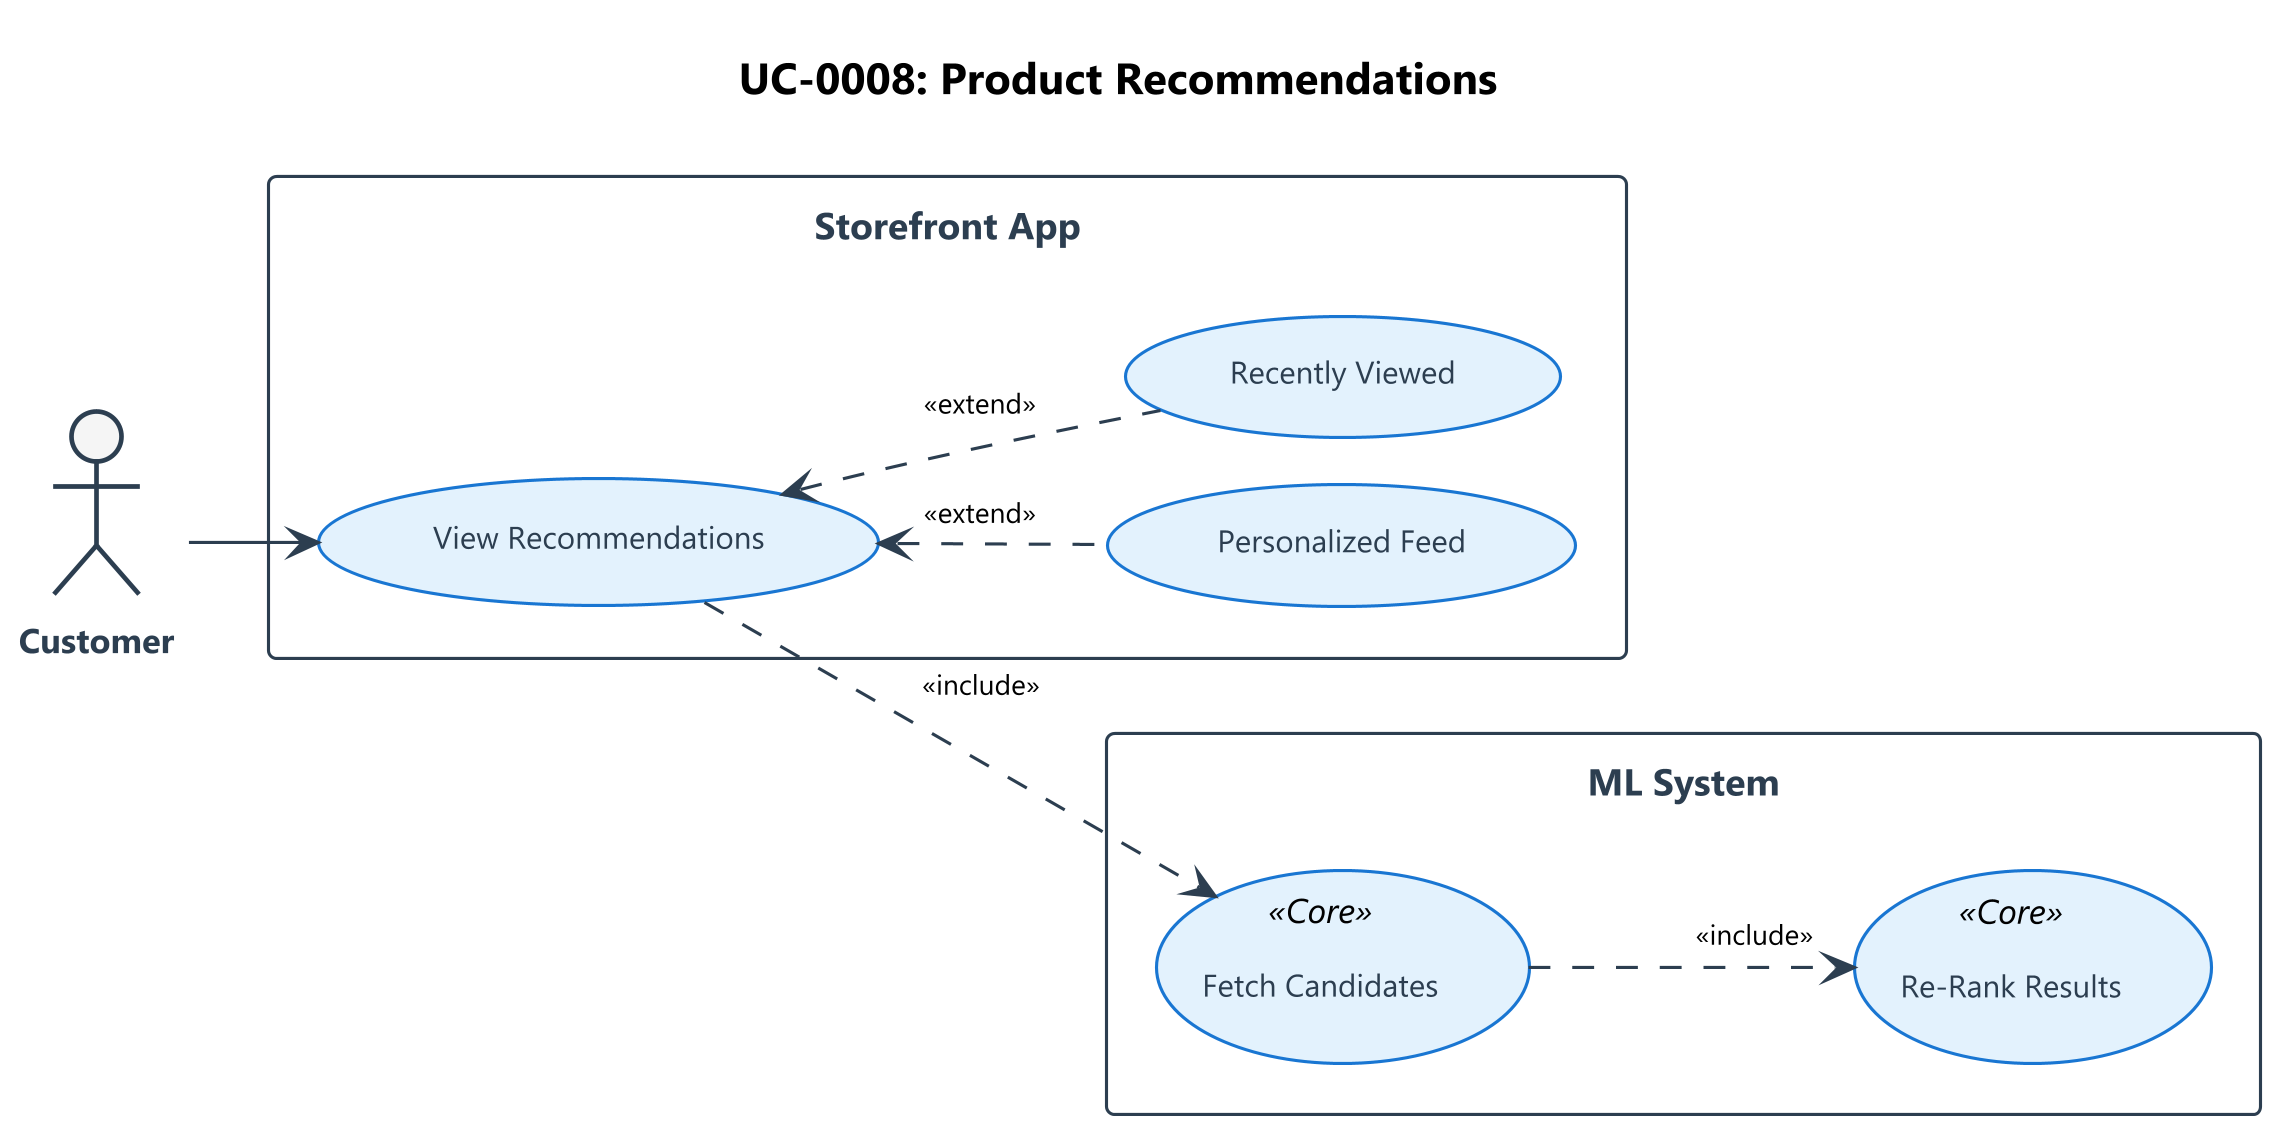

The diagram above was rendered by PlantUML. Its source (embedded in the PNG):
@startuml
!include ../_shared/styles.iuml
title UC-0008: Product Recommendations

actor "Customer" as Customer

rectangle "Storefront App" {
    usecase "View Recommendations" as View
    usecase "Personalized Feed" as Feed
    usecase "Recently Viewed" as Recent
}

rectangle "ML System" {
    usecase "Fetch Candidates" as Candidates <<Core>>
    usecase "Re-Rank Results" as Rank <<Core>>
}

Customer --> View
View <.. Feed : <<extend>>
View <.. Recent : <<extend>>

View ..> Candidates : <<include>>
Candidates ..> Rank : <<include>>

@enduml